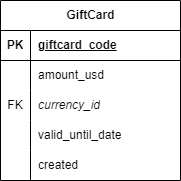

The diagram above was exported from draw.io. Its source (the exported page's mxGraphModel, read from the mxfile embedded in the PNG):
<mxGraphModel dx="1214" dy="2389" grid="1" gridSize="10" guides="1" tooltips="1" connect="1" arrows="1" fold="1" page="1" pageScale="1" pageWidth="850" pageHeight="1100" math="0" shadow="0" extFonts="Permanent Marker^https://fonts.googleapis.com/css?family=Permanent+Marker">
  <root>
    <mxCell id="0" />
    <mxCell id="1" parent="0" />
    <mxCell id="2" value="GiftCard" style="shape=table;startSize=30;container=1;collapsible=1;childLayout=tableLayout;fixedRows=1;rowLines=0;fontStyle=1;align=center;resizeLast=1;html=1;" vertex="1" parent="1">
      <mxGeometry x="905" y="-1005" width="180" height="180" as="geometry" />
    </mxCell>
    <mxCell id="3" value="" style="shape=tableRow;horizontal=0;startSize=0;swimlaneHead=0;swimlaneBody=0;fillColor=none;collapsible=0;dropTarget=0;points=[[0,0.5],[1,0.5]];portConstraint=eastwest;top=0;left=0;right=0;bottom=1;" vertex="1" parent="2">
      <mxGeometry y="30" width="180" height="30" as="geometry" />
    </mxCell>
    <mxCell id="4" value="PK" style="shape=partialRectangle;connectable=0;fillColor=none;top=0;left=0;bottom=0;right=0;fontStyle=1;overflow=hidden;whiteSpace=wrap;html=1;" vertex="1" parent="3">
      <mxGeometry width="30" height="30" as="geometry">
        <mxRectangle width="30" height="30" as="alternateBounds" />
      </mxGeometry>
    </mxCell>
    <mxCell id="5" value="giftcard_code" style="shape=partialRectangle;connectable=0;fillColor=none;top=0;left=0;bottom=0;right=0;align=left;spacingLeft=6;fontStyle=5;overflow=hidden;whiteSpace=wrap;html=1;" vertex="1" parent="3">
      <mxGeometry x="30" width="150" height="30" as="geometry">
        <mxRectangle width="150" height="30" as="alternateBounds" />
      </mxGeometry>
    </mxCell>
    <mxCell id="6" value="" style="shape=tableRow;horizontal=0;startSize=0;swimlaneHead=0;swimlaneBody=0;fillColor=none;collapsible=0;dropTarget=0;points=[[0,0.5],[1,0.5]];portConstraint=eastwest;top=0;left=0;right=0;bottom=0;" vertex="1" parent="2">
      <mxGeometry y="60" width="180" height="30" as="geometry" />
    </mxCell>
    <mxCell id="7" value="" style="shape=partialRectangle;connectable=0;fillColor=none;top=0;left=0;bottom=0;right=0;editable=1;overflow=hidden;whiteSpace=wrap;html=1;" vertex="1" parent="6">
      <mxGeometry width="30" height="30" as="geometry">
        <mxRectangle width="30" height="30" as="alternateBounds" />
      </mxGeometry>
    </mxCell>
    <mxCell id="8" value="amount_usd" style="shape=partialRectangle;connectable=0;fillColor=none;top=0;left=0;bottom=0;right=0;align=left;spacingLeft=6;overflow=hidden;whiteSpace=wrap;html=1;" vertex="1" parent="6">
      <mxGeometry x="30" width="150" height="30" as="geometry">
        <mxRectangle width="150" height="30" as="alternateBounds" />
      </mxGeometry>
    </mxCell>
    <mxCell id="9" value="" style="shape=tableRow;horizontal=0;startSize=0;swimlaneHead=0;swimlaneBody=0;fillColor=none;collapsible=0;dropTarget=0;points=[[0,0.5],[1,0.5]];portConstraint=eastwest;top=0;left=0;right=0;bottom=0;" vertex="1" parent="2">
      <mxGeometry y="90" width="180" height="30" as="geometry" />
    </mxCell>
    <mxCell id="10" value="FK" style="shape=partialRectangle;connectable=0;fillColor=none;top=0;left=0;bottom=0;right=0;editable=1;overflow=hidden;whiteSpace=wrap;html=1;" vertex="1" parent="9">
      <mxGeometry width="30" height="30" as="geometry">
        <mxRectangle width="30" height="30" as="alternateBounds" />
      </mxGeometry>
    </mxCell>
    <mxCell id="11" value="currency_id" style="shape=partialRectangle;connectable=0;fillColor=none;top=0;left=0;bottom=0;right=0;align=left;spacingLeft=6;overflow=hidden;whiteSpace=wrap;html=1;fontStyle=2" vertex="1" parent="9">
      <mxGeometry x="30" width="150" height="30" as="geometry">
        <mxRectangle width="150" height="30" as="alternateBounds" />
      </mxGeometry>
    </mxCell>
    <mxCell id="12" value="" style="shape=tableRow;horizontal=0;startSize=0;swimlaneHead=0;swimlaneBody=0;fillColor=none;collapsible=0;dropTarget=0;points=[[0,0.5],[1,0.5]];portConstraint=eastwest;top=0;left=0;right=0;bottom=0;" vertex="1" parent="2">
      <mxGeometry y="120" width="180" height="30" as="geometry" />
    </mxCell>
    <mxCell id="13" value="" style="shape=partialRectangle;connectable=0;fillColor=none;top=0;left=0;bottom=0;right=0;editable=1;overflow=hidden;whiteSpace=wrap;html=1;" vertex="1" parent="12">
      <mxGeometry width="30" height="30" as="geometry">
        <mxRectangle width="30" height="30" as="alternateBounds" />
      </mxGeometry>
    </mxCell>
    <mxCell id="14" value="valid_until_date" style="shape=partialRectangle;connectable=0;fillColor=none;top=0;left=0;bottom=0;right=0;align=left;spacingLeft=6;overflow=hidden;whiteSpace=wrap;html=1;" vertex="1" parent="12">
      <mxGeometry x="30" width="150" height="30" as="geometry">
        <mxRectangle width="150" height="30" as="alternateBounds" />
      </mxGeometry>
    </mxCell>
    <mxCell id="15" value="" style="shape=tableRow;horizontal=0;startSize=0;swimlaneHead=0;swimlaneBody=0;fillColor=none;collapsible=0;dropTarget=0;points=[[0,0.5],[1,0.5]];portConstraint=eastwest;top=0;left=0;right=0;bottom=0;" vertex="1" parent="2">
      <mxGeometry y="150" width="180" height="30" as="geometry" />
    </mxCell>
    <mxCell id="16" value="" style="shape=partialRectangle;connectable=0;fillColor=none;top=0;left=0;bottom=0;right=0;editable=1;overflow=hidden;whiteSpace=wrap;html=1;" vertex="1" parent="15">
      <mxGeometry width="30" height="30" as="geometry">
        <mxRectangle width="30" height="30" as="alternateBounds" />
      </mxGeometry>
    </mxCell>
    <mxCell id="17" value="created" style="shape=partialRectangle;connectable=0;fillColor=none;top=0;left=0;bottom=0;right=0;align=left;spacingLeft=6;overflow=hidden;whiteSpace=wrap;html=1;" vertex="1" parent="15">
      <mxGeometry x="30" width="150" height="30" as="geometry">
        <mxRectangle width="150" height="30" as="alternateBounds" />
      </mxGeometry>
    </mxCell>
  </root>
</mxGraphModel>